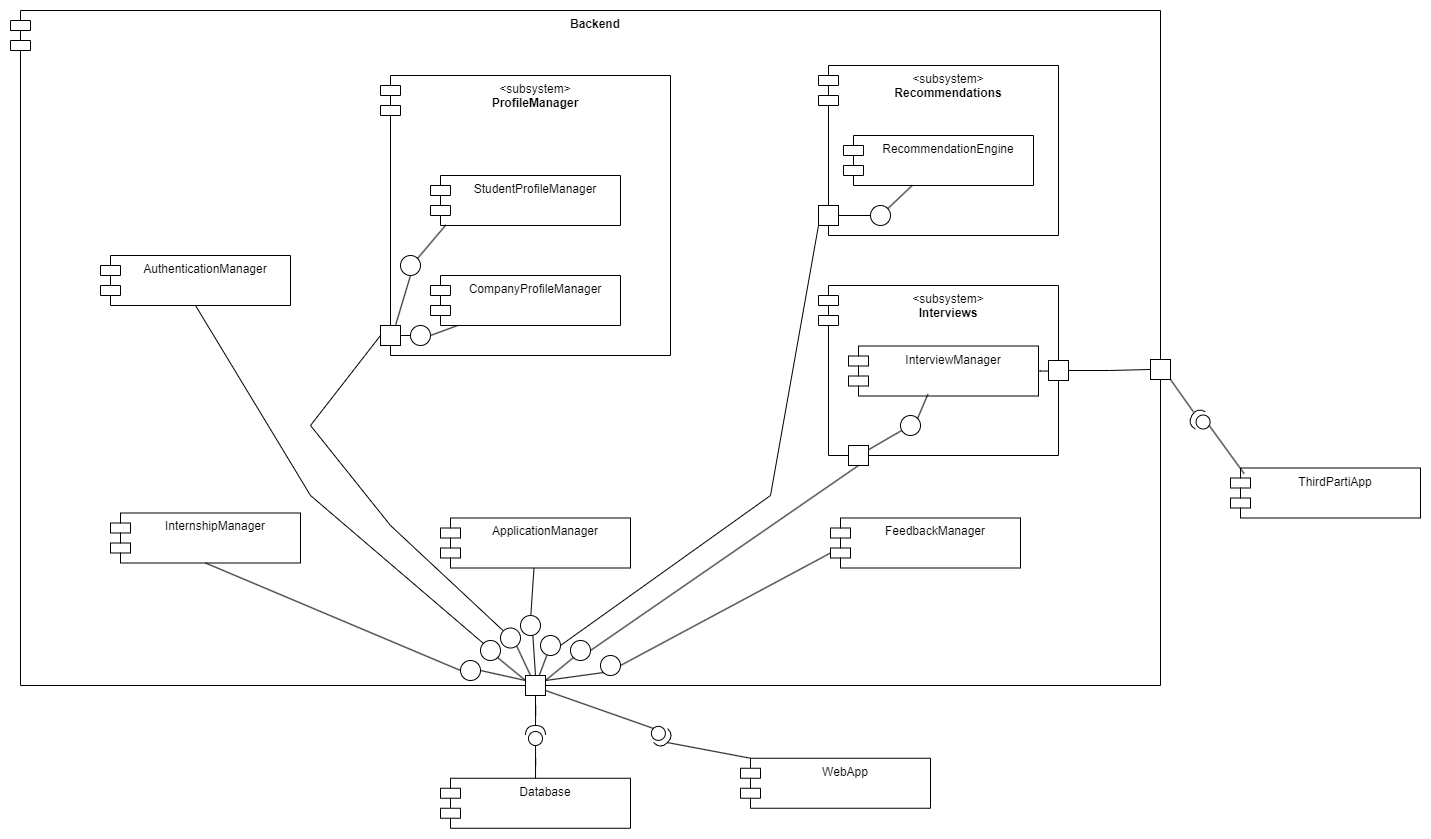

The diagram above was exported from draw.io. Its source (the exported page's mxGraphModel, read from the mxfile embedded in the PNG):
<mxGraphModel dx="1082" dy="1129" grid="1" gridSize="10" guides="1" tooltips="1" connect="1" arrows="1" fold="1" page="1" pageScale="1" pageWidth="827" pageHeight="1169" math="0" shadow="0">
  <root>
    <mxCell id="0" />
    <mxCell id="1" parent="0" />
    <mxCell id="WZp_WiaShp_cA0kcmxa5-1" value="&lt;b&gt;Backend&lt;/b&gt;" style="shape=module;align=left;spacingLeft=20;align=center;verticalAlign=top;whiteSpace=wrap;html=1;" vertex="1" parent="1">
      <mxGeometry x="1020" y="225" width="1150" height="675" as="geometry" />
    </mxCell>
    <mxCell id="WZp_WiaShp_cA0kcmxa5-2" value="AuthenticationManager" style="shape=module;align=left;spacingLeft=20;align=center;verticalAlign=top;whiteSpace=wrap;html=1;" vertex="1" parent="1">
      <mxGeometry x="1110" y="470" width="190" height="50" as="geometry" />
    </mxCell>
    <mxCell id="WZp_WiaShp_cA0kcmxa5-3" value="InternshipManager" style="shape=module;align=left;spacingLeft=20;align=center;verticalAlign=top;whiteSpace=wrap;html=1;" vertex="1" parent="1">
      <mxGeometry x="1120" y="727.5" width="190" height="50" as="geometry" />
    </mxCell>
    <mxCell id="WZp_WiaShp_cA0kcmxa5-4" value="ApplicationManager" style="shape=module;align=left;spacingLeft=20;align=center;verticalAlign=top;whiteSpace=wrap;html=1;" vertex="1" parent="1">
      <mxGeometry x="1450" y="732.5" width="190" height="50" as="geometry" />
    </mxCell>
    <mxCell id="WZp_WiaShp_cA0kcmxa5-5" value="FeedbackManager" style="shape=module;align=left;spacingLeft=20;align=center;verticalAlign=top;whiteSpace=wrap;html=1;" vertex="1" parent="1">
      <mxGeometry x="1840" y="732.5" width="190" height="50" as="geometry" />
    </mxCell>
    <mxCell id="WZp_WiaShp_cA0kcmxa5-6" value="ThirdPartiApp" style="shape=module;align=left;spacingLeft=20;align=center;verticalAlign=top;whiteSpace=wrap;html=1;" vertex="1" parent="1">
      <mxGeometry x="2240" y="682.5" width="190" height="50" as="geometry" />
    </mxCell>
    <mxCell id="WZp_WiaShp_cA0kcmxa5-7" value="Database" style="shape=module;align=left;spacingLeft=20;align=center;verticalAlign=top;whiteSpace=wrap;html=1;" vertex="1" parent="1">
      <mxGeometry x="1450" y="992.75" width="190" height="50" as="geometry" />
    </mxCell>
    <mxCell id="WZp_WiaShp_cA0kcmxa5-8" value="" style="group" vertex="1" connectable="0" parent="1">
      <mxGeometry x="1390" y="290" width="290" height="295" as="geometry" />
    </mxCell>
    <mxCell id="WZp_WiaShp_cA0kcmxa5-9" value="&amp;lt;subsystem&amp;gt;&lt;br&gt;&lt;b&gt;ProfileManager&lt;/b&gt;" style="shape=module;align=left;spacingLeft=20;align=center;verticalAlign=top;whiteSpace=wrap;html=1;" vertex="1" parent="WZp_WiaShp_cA0kcmxa5-8">
      <mxGeometry width="290" height="280" as="geometry" />
    </mxCell>
    <mxCell id="WZp_WiaShp_cA0kcmxa5-10" value="StudentProfileManager" style="shape=module;align=left;spacingLeft=20;align=center;verticalAlign=top;whiteSpace=wrap;html=1;" vertex="1" parent="WZp_WiaShp_cA0kcmxa5-8">
      <mxGeometry x="50" y="100" width="190" height="50" as="geometry" />
    </mxCell>
    <mxCell id="WZp_WiaShp_cA0kcmxa5-11" value="CompanyProfileManager" style="shape=module;align=left;spacingLeft=20;align=center;verticalAlign=top;whiteSpace=wrap;html=1;" vertex="1" parent="WZp_WiaShp_cA0kcmxa5-8">
      <mxGeometry x="50" y="200" width="190" height="50" as="geometry" />
    </mxCell>
    <mxCell id="WZp_WiaShp_cA0kcmxa5-12" style="edgeStyle=none;rounded=0;orthogonalLoop=1;jettySize=auto;html=1;exitX=1;exitY=0.5;exitDx=0;exitDy=0;entryX=0;entryY=0.5;entryDx=0;entryDy=0;strokeColor=default;align=center;verticalAlign=middle;fontFamily=Helvetica;fontSize=11;fontColor=default;labelBackgroundColor=default;endArrow=none;endFill=0;" edge="1" parent="WZp_WiaShp_cA0kcmxa5-8" source="WZp_WiaShp_cA0kcmxa5-14" target="WZp_WiaShp_cA0kcmxa5-17">
      <mxGeometry relative="1" as="geometry" />
    </mxCell>
    <mxCell id="WZp_WiaShp_cA0kcmxa5-13" style="edgeStyle=none;rounded=0;orthogonalLoop=1;jettySize=auto;html=1;exitX=0.75;exitY=0;exitDx=0;exitDy=0;entryX=0.5;entryY=1;entryDx=0;entryDy=0;strokeColor=default;align=center;verticalAlign=middle;fontFamily=Helvetica;fontSize=11;fontColor=default;labelBackgroundColor=default;endArrow=none;endFill=0;" edge="1" parent="WZp_WiaShp_cA0kcmxa5-8" source="WZp_WiaShp_cA0kcmxa5-14" target="WZp_WiaShp_cA0kcmxa5-15">
      <mxGeometry relative="1" as="geometry" />
    </mxCell>
    <mxCell id="WZp_WiaShp_cA0kcmxa5-14" value="" style="fontStyle=0;labelPosition=right;verticalLabelPosition=middle;align=left;verticalAlign=middle;spacingLeft=2;html=1;" vertex="1" parent="WZp_WiaShp_cA0kcmxa5-8">
      <mxGeometry y="250" width="20" height="20" as="geometry" />
    </mxCell>
    <mxCell id="WZp_WiaShp_cA0kcmxa5-15" value="" style="ellipse;html=1;" vertex="1" parent="WZp_WiaShp_cA0kcmxa5-8">
      <mxGeometry x="20" y="180" width="20" height="20" as="geometry" />
    </mxCell>
    <mxCell id="WZp_WiaShp_cA0kcmxa5-16" style="edgeStyle=none;rounded=0;orthogonalLoop=1;jettySize=auto;html=1;exitX=1;exitY=0.5;exitDx=0;exitDy=0;strokeColor=default;align=center;verticalAlign=middle;fontFamily=Helvetica;fontSize=11;fontColor=default;labelBackgroundColor=default;endArrow=none;endFill=0;" edge="1" parent="WZp_WiaShp_cA0kcmxa5-8" source="WZp_WiaShp_cA0kcmxa5-17" target="WZp_WiaShp_cA0kcmxa5-11">
      <mxGeometry relative="1" as="geometry" />
    </mxCell>
    <mxCell id="WZp_WiaShp_cA0kcmxa5-17" value="" style="ellipse;html=1;" vertex="1" parent="WZp_WiaShp_cA0kcmxa5-8">
      <mxGeometry x="30" y="250" width="20" height="20" as="geometry" />
    </mxCell>
    <mxCell id="WZp_WiaShp_cA0kcmxa5-18" style="edgeStyle=none;rounded=0;orthogonalLoop=1;jettySize=auto;html=1;exitX=1;exitY=0;exitDx=0;exitDy=0;entryX=0.081;entryY=0.989;entryDx=0;entryDy=0;entryPerimeter=0;strokeColor=default;align=center;verticalAlign=middle;fontFamily=Helvetica;fontSize=11;fontColor=default;labelBackgroundColor=default;endArrow=none;endFill=0;" edge="1" parent="WZp_WiaShp_cA0kcmxa5-8" source="WZp_WiaShp_cA0kcmxa5-15" target="WZp_WiaShp_cA0kcmxa5-10">
      <mxGeometry relative="1" as="geometry" />
    </mxCell>
    <mxCell id="WZp_WiaShp_cA0kcmxa5-19" value="" style="group" vertex="1" connectable="0" parent="1">
      <mxGeometry x="1828" y="500" width="240" height="180" as="geometry" />
    </mxCell>
    <mxCell id="WZp_WiaShp_cA0kcmxa5-20" value="&amp;lt;subsystem&amp;gt;&lt;br&gt;&lt;b&gt;Interviews&lt;/b&gt;" style="shape=module;align=left;spacingLeft=20;align=center;verticalAlign=top;whiteSpace=wrap;html=1;" vertex="1" parent="WZp_WiaShp_cA0kcmxa5-19">
      <mxGeometry width="240" height="170" as="geometry" />
    </mxCell>
    <mxCell id="WZp_WiaShp_cA0kcmxa5-21" value="InterviewManager" style="shape=module;align=left;spacingLeft=20;align=center;verticalAlign=top;whiteSpace=wrap;html=1;" vertex="1" parent="WZp_WiaShp_cA0kcmxa5-19">
      <mxGeometry x="30" y="60.5" width="190" height="50" as="geometry" />
    </mxCell>
    <mxCell id="WZp_WiaShp_cA0kcmxa5-22" value="" style="fontStyle=0;labelPosition=right;verticalLabelPosition=middle;align=left;verticalAlign=middle;spacingLeft=2;html=1;" vertex="1" parent="WZp_WiaShp_cA0kcmxa5-19">
      <mxGeometry x="30" y="160" width="20" height="20" as="geometry" />
    </mxCell>
    <mxCell id="WZp_WiaShp_cA0kcmxa5-23" value="" style="edgeStyle=none;rounded=0;orthogonalLoop=1;jettySize=auto;html=1;strokeColor=default;align=center;verticalAlign=middle;fontFamily=Helvetica;fontSize=11;fontColor=default;labelBackgroundColor=default;endArrow=none;endFill=0;" edge="1" parent="WZp_WiaShp_cA0kcmxa5-19" source="WZp_WiaShp_cA0kcmxa5-24" target="WZp_WiaShp_cA0kcmxa5-22">
      <mxGeometry relative="1" as="geometry" />
    </mxCell>
    <mxCell id="WZp_WiaShp_cA0kcmxa5-24" value="" style="ellipse;html=1;" vertex="1" parent="WZp_WiaShp_cA0kcmxa5-19">
      <mxGeometry x="82" y="130" width="20" height="20" as="geometry" />
    </mxCell>
    <mxCell id="WZp_WiaShp_cA0kcmxa5-25" style="edgeStyle=none;rounded=0;orthogonalLoop=1;jettySize=auto;html=1;exitX=1;exitY=0;exitDx=0;exitDy=0;entryX=0.418;entryY=0.964;entryDx=0;entryDy=0;entryPerimeter=0;strokeColor=default;align=center;verticalAlign=middle;fontFamily=Helvetica;fontSize=11;fontColor=default;labelBackgroundColor=default;endArrow=none;endFill=0;" edge="1" parent="WZp_WiaShp_cA0kcmxa5-19" source="WZp_WiaShp_cA0kcmxa5-24" target="WZp_WiaShp_cA0kcmxa5-21">
      <mxGeometry relative="1" as="geometry" />
    </mxCell>
    <mxCell id="WZp_WiaShp_cA0kcmxa5-26" value="" style="group" vertex="1" connectable="0" parent="1">
      <mxGeometry x="1828" y="280" width="240" height="170" as="geometry" />
    </mxCell>
    <mxCell id="WZp_WiaShp_cA0kcmxa5-27" value="&amp;lt;subsystem&amp;gt;&lt;br&gt;&lt;b&gt;Recommendations&lt;/b&gt;" style="shape=module;align=left;spacingLeft=20;align=center;verticalAlign=top;whiteSpace=wrap;html=1;" vertex="1" parent="WZp_WiaShp_cA0kcmxa5-26">
      <mxGeometry width="240" height="170" as="geometry" />
    </mxCell>
    <mxCell id="WZp_WiaShp_cA0kcmxa5-28" value="RecommendationEngine" style="shape=module;align=left;spacingLeft=20;align=center;verticalAlign=top;whiteSpace=wrap;html=1;" vertex="1" parent="WZp_WiaShp_cA0kcmxa5-26">
      <mxGeometry x="25" y="70" width="190" height="50" as="geometry" />
    </mxCell>
    <mxCell id="WZp_WiaShp_cA0kcmxa5-29" value="" style="fontStyle=0;labelPosition=right;verticalLabelPosition=middle;align=left;verticalAlign=middle;spacingLeft=2;html=1;" vertex="1" parent="WZp_WiaShp_cA0kcmxa5-26">
      <mxGeometry y="140" width="20" height="20" as="geometry" />
    </mxCell>
    <mxCell id="WZp_WiaShp_cA0kcmxa5-30" value="" style="edgeStyle=none;rounded=0;orthogonalLoop=1;jettySize=auto;html=1;strokeColor=default;align=center;verticalAlign=middle;fontFamily=Helvetica;fontSize=11;fontColor=default;labelBackgroundColor=default;endArrow=none;endFill=0;" edge="1" parent="WZp_WiaShp_cA0kcmxa5-26" source="WZp_WiaShp_cA0kcmxa5-32" target="WZp_WiaShp_cA0kcmxa5-29">
      <mxGeometry relative="1" as="geometry" />
    </mxCell>
    <mxCell id="WZp_WiaShp_cA0kcmxa5-31" value="" style="edgeStyle=none;rounded=0;orthogonalLoop=1;jettySize=auto;html=1;strokeColor=default;align=center;verticalAlign=middle;fontFamily=Helvetica;fontSize=11;fontColor=default;labelBackgroundColor=default;endArrow=none;endFill=0;" edge="1" parent="WZp_WiaShp_cA0kcmxa5-26" source="WZp_WiaShp_cA0kcmxa5-32" target="WZp_WiaShp_cA0kcmxa5-28">
      <mxGeometry relative="1" as="geometry" />
    </mxCell>
    <mxCell id="WZp_WiaShp_cA0kcmxa5-32" value="" style="ellipse;html=1;" vertex="1" parent="WZp_WiaShp_cA0kcmxa5-26">
      <mxGeometry x="52" y="140" width="20" height="20" as="geometry" />
    </mxCell>
    <mxCell id="WZp_WiaShp_cA0kcmxa5-33" value="" style="fontStyle=0;labelPosition=right;verticalLabelPosition=middle;align=left;verticalAlign=middle;spacingLeft=2;html=1;" vertex="1" parent="1">
      <mxGeometry x="2160" y="574" width="20" height="20" as="geometry" />
    </mxCell>
    <mxCell id="WZp_WiaShp_cA0kcmxa5-34" value="" style="edgeStyle=orthogonalEdgeStyle;rounded=0;orthogonalLoop=1;jettySize=auto;html=1;endArrow=none;endFill=0;entryX=1;entryY=0.5;entryDx=0;entryDy=0;" edge="1" parent="1" source="WZp_WiaShp_cA0kcmxa5-36" target="WZp_WiaShp_cA0kcmxa5-21">
      <mxGeometry relative="1" as="geometry">
        <mxPoint x="2050" y="585" as="targetPoint" />
        <Array as="points">
          <mxPoint x="2050" y="585" />
        </Array>
      </mxGeometry>
    </mxCell>
    <mxCell id="WZp_WiaShp_cA0kcmxa5-35" style="edgeStyle=orthogonalEdgeStyle;rounded=0;orthogonalLoop=1;jettySize=auto;html=1;exitX=1;exitY=0.5;exitDx=0;exitDy=0;entryX=0;entryY=0.5;entryDx=0;entryDy=0;endArrow=none;endFill=0;" edge="1" parent="1" source="WZp_WiaShp_cA0kcmxa5-36" target="WZp_WiaShp_cA0kcmxa5-33">
      <mxGeometry relative="1" as="geometry" />
    </mxCell>
    <mxCell id="WZp_WiaShp_cA0kcmxa5-36" value="" style="fontStyle=0;labelPosition=right;verticalLabelPosition=middle;align=left;verticalAlign=middle;spacingLeft=2;html=1;" vertex="1" parent="1">
      <mxGeometry x="2058" y="575" width="20" height="20" as="geometry" />
    </mxCell>
    <mxCell id="WZp_WiaShp_cA0kcmxa5-37" value="" style="shape=providedRequiredInterface;html=1;verticalLabelPosition=bottom;sketch=0;direction=west;rotation=30;" vertex="1" parent="1">
      <mxGeometry x="2200" y="625" width="20" height="20" as="geometry" />
    </mxCell>
    <mxCell id="WZp_WiaShp_cA0kcmxa5-38" style="rounded=0;orthogonalLoop=1;jettySize=auto;html=1;exitX=1;exitY=1;exitDx=0;exitDy=0;endArrow=none;endFill=0;entryX=1.034;entryY=0.701;entryDx=0;entryDy=0;entryPerimeter=0;" edge="1" parent="1" source="WZp_WiaShp_cA0kcmxa5-33" target="WZp_WiaShp_cA0kcmxa5-37">
      <mxGeometry relative="1" as="geometry">
        <mxPoint x="2200" y="620" as="targetPoint" />
      </mxGeometry>
    </mxCell>
    <mxCell id="WZp_WiaShp_cA0kcmxa5-39" style="rounded=0;orthogonalLoop=1;jettySize=auto;html=1;entryX=0.072;entryY=0.113;entryDx=0;entryDy=0;entryPerimeter=0;endArrow=none;endFill=0;exitX=0;exitY=0.5;exitDx=0;exitDy=0;exitPerimeter=0;" edge="1" parent="1" source="WZp_WiaShp_cA0kcmxa5-37" target="WZp_WiaShp_cA0kcmxa5-6">
      <mxGeometry relative="1" as="geometry">
        <mxPoint x="2220" y="650" as="sourcePoint" />
      </mxGeometry>
    </mxCell>
    <mxCell id="WZp_WiaShp_cA0kcmxa5-40" value="" style="shape=providedRequiredInterface;html=1;verticalLabelPosition=bottom;sketch=0;direction=west;rotation=90;" vertex="1" parent="1">
      <mxGeometry x="1535.0002540378443" y="940.0002540378445" width="20" height="20" as="geometry" />
    </mxCell>
    <mxCell id="WZp_WiaShp_cA0kcmxa5-41" style="edgeStyle=orthogonalEdgeStyle;rounded=0;orthogonalLoop=1;jettySize=auto;html=1;exitX=0.5;exitY=0;exitDx=0;exitDy=0;endArrow=none;endFill=0;" edge="1" parent="1" source="WZp_WiaShp_cA0kcmxa5-7" target="WZp_WiaShp_cA0kcmxa5-40">
      <mxGeometry relative="1" as="geometry" />
    </mxCell>
    <mxCell id="WZp_WiaShp_cA0kcmxa5-42" style="edgeStyle=orthogonalEdgeStyle;rounded=0;orthogonalLoop=1;jettySize=auto;html=1;exitX=0.5;exitY=1;exitDx=0;exitDy=0;endArrow=none;endFill=0;" edge="1" parent="1" source="WZp_WiaShp_cA0kcmxa5-48" target="WZp_WiaShp_cA0kcmxa5-40">
      <mxGeometry relative="1" as="geometry" />
    </mxCell>
    <mxCell id="WZp_WiaShp_cA0kcmxa5-43" style="rounded=0;orthogonalLoop=1;jettySize=auto;html=1;exitX=1;exitY=0.25;exitDx=0;exitDy=0;entryX=0;entryY=1;entryDx=0;entryDy=0;endArrow=none;endFill=0;" edge="1" parent="1" source="WZp_WiaShp_cA0kcmxa5-48" target="WZp_WiaShp_cA0kcmxa5-49">
      <mxGeometry relative="1" as="geometry" />
    </mxCell>
    <mxCell id="WZp_WiaShp_cA0kcmxa5-44" style="rounded=0;orthogonalLoop=1;jettySize=auto;html=1;exitX=1;exitY=0.25;exitDx=0;exitDy=0;entryX=0;entryY=1;entryDx=0;entryDy=0;endArrow=none;endFill=0;" edge="1" parent="1" source="WZp_WiaShp_cA0kcmxa5-48" target="WZp_WiaShp_cA0kcmxa5-51">
      <mxGeometry relative="1" as="geometry" />
    </mxCell>
    <mxCell id="WZp_WiaShp_cA0kcmxa5-45" style="edgeStyle=none;rounded=0;orthogonalLoop=1;jettySize=auto;html=1;exitX=0.25;exitY=0;exitDx=0;exitDy=0;entryX=0.761;entryY=0.796;entryDx=0;entryDy=0;strokeColor=default;align=center;verticalAlign=middle;fontFamily=Helvetica;fontSize=11;fontColor=default;labelBackgroundColor=default;endArrow=none;endFill=0;entryPerimeter=0;" edge="1" parent="1" source="WZp_WiaShp_cA0kcmxa5-48" target="WZp_WiaShp_cA0kcmxa5-59">
      <mxGeometry relative="1" as="geometry" />
    </mxCell>
    <mxCell id="WZp_WiaShp_cA0kcmxa5-46" style="edgeStyle=none;rounded=0;orthogonalLoop=1;jettySize=auto;html=1;exitX=0;exitY=0.25;exitDx=0;exitDy=0;entryX=1;entryY=1;entryDx=0;entryDy=0;strokeColor=default;align=center;verticalAlign=middle;fontFamily=Helvetica;fontSize=11;fontColor=default;labelBackgroundColor=default;endArrow=none;endFill=0;" edge="1" parent="1" source="WZp_WiaShp_cA0kcmxa5-48" target="WZp_WiaShp_cA0kcmxa5-57">
      <mxGeometry relative="1" as="geometry" />
    </mxCell>
    <mxCell id="WZp_WiaShp_cA0kcmxa5-47" style="edgeStyle=none;rounded=0;orthogonalLoop=1;jettySize=auto;html=1;exitX=0;exitY=0.25;exitDx=0;exitDy=0;entryX=1;entryY=0.5;entryDx=0;entryDy=0;strokeColor=default;align=center;verticalAlign=middle;fontFamily=Helvetica;fontSize=11;fontColor=default;labelBackgroundColor=default;endArrow=none;endFill=0;" edge="1" parent="1" source="WZp_WiaShp_cA0kcmxa5-48" target="WZp_WiaShp_cA0kcmxa5-64">
      <mxGeometry relative="1" as="geometry" />
    </mxCell>
    <mxCell id="WZp_WiaShp_cA0kcmxa5-48" value="" style="fontStyle=0;labelPosition=right;verticalLabelPosition=middle;align=left;verticalAlign=middle;spacingLeft=2;html=1;" vertex="1" parent="1">
      <mxGeometry x="1535" y="890" width="20" height="20" as="geometry" />
    </mxCell>
    <mxCell id="WZp_WiaShp_cA0kcmxa5-49" value="" style="ellipse;html=1;" vertex="1" parent="1">
      <mxGeometry x="1610" y="870" width="20" height="20" as="geometry" />
    </mxCell>
    <mxCell id="WZp_WiaShp_cA0kcmxa5-50" style="edgeStyle=none;rounded=0;orthogonalLoop=1;jettySize=auto;html=1;exitX=1;exitY=0.5;exitDx=0;exitDy=0;entryX=0.5;entryY=1;entryDx=0;entryDy=0;strokeColor=default;align=center;verticalAlign=middle;fontFamily=Helvetica;fontSize=11;fontColor=default;labelBackgroundColor=default;endArrow=none;endFill=0;" edge="1" parent="1" source="WZp_WiaShp_cA0kcmxa5-51" target="WZp_WiaShp_cA0kcmxa5-22">
      <mxGeometry relative="1" as="geometry" />
    </mxCell>
    <mxCell id="WZp_WiaShp_cA0kcmxa5-51" value="" style="ellipse;html=1;" vertex="1" parent="1">
      <mxGeometry x="1580" y="855" width="20" height="20" as="geometry" />
    </mxCell>
    <mxCell id="WZp_WiaShp_cA0kcmxa5-52" value="" style="edgeStyle=none;rounded=0;orthogonalLoop=1;jettySize=auto;html=1;strokeColor=default;align=center;verticalAlign=middle;fontFamily=Helvetica;fontSize=11;fontColor=default;labelBackgroundColor=default;endArrow=none;endFill=0;" edge="1" parent="1" source="WZp_WiaShp_cA0kcmxa5-54" target="WZp_WiaShp_cA0kcmxa5-48">
      <mxGeometry relative="1" as="geometry" />
    </mxCell>
    <mxCell id="WZp_WiaShp_cA0kcmxa5-53" style="edgeStyle=none;rounded=0;orthogonalLoop=1;jettySize=auto;html=1;exitX=1;exitY=0.5;exitDx=0;exitDy=0;entryX=0;entryY=1;entryDx=0;entryDy=0;strokeColor=default;align=center;verticalAlign=middle;fontFamily=Helvetica;fontSize=11;fontColor=default;labelBackgroundColor=default;endArrow=none;endFill=0;" edge="1" parent="1" source="WZp_WiaShp_cA0kcmxa5-54" target="WZp_WiaShp_cA0kcmxa5-29">
      <mxGeometry relative="1" as="geometry">
        <Array as="points">
          <mxPoint x="1780" y="710" />
        </Array>
      </mxGeometry>
    </mxCell>
    <mxCell id="WZp_WiaShp_cA0kcmxa5-54" value="" style="ellipse;html=1;" vertex="1" parent="1">
      <mxGeometry x="1550" y="850" width="20" height="20" as="geometry" />
    </mxCell>
    <mxCell id="WZp_WiaShp_cA0kcmxa5-55" style="edgeStyle=none;rounded=0;orthogonalLoop=1;jettySize=auto;html=1;exitX=1;exitY=0.5;exitDx=0;exitDy=0;entryX=0;entryY=0;entryDx=0;entryDy=35;entryPerimeter=0;strokeColor=default;align=center;verticalAlign=middle;fontFamily=Helvetica;fontSize=11;fontColor=default;labelBackgroundColor=default;endArrow=none;endFill=0;" edge="1" parent="1" source="WZp_WiaShp_cA0kcmxa5-49" target="WZp_WiaShp_cA0kcmxa5-5">
      <mxGeometry relative="1" as="geometry" />
    </mxCell>
    <mxCell id="WZp_WiaShp_cA0kcmxa5-56" style="edgeStyle=none;rounded=0;orthogonalLoop=1;jettySize=auto;html=1;exitX=0;exitY=0;exitDx=0;exitDy=0;entryX=0.5;entryY=1;entryDx=0;entryDy=0;strokeColor=default;align=center;verticalAlign=middle;fontFamily=Helvetica;fontSize=11;fontColor=default;labelBackgroundColor=default;endArrow=none;endFill=0;" edge="1" parent="1" source="WZp_WiaShp_cA0kcmxa5-57" target="WZp_WiaShp_cA0kcmxa5-2">
      <mxGeometry relative="1" as="geometry">
        <Array as="points">
          <mxPoint x="1320" y="710" />
        </Array>
      </mxGeometry>
    </mxCell>
    <mxCell id="WZp_WiaShp_cA0kcmxa5-57" value="" style="ellipse;html=1;" vertex="1" parent="1">
      <mxGeometry x="1490" y="855" width="20" height="20" as="geometry" />
    </mxCell>
    <mxCell id="WZp_WiaShp_cA0kcmxa5-58" style="edgeStyle=none;rounded=0;orthogonalLoop=1;jettySize=auto;html=1;exitX=0;exitY=0;exitDx=0;exitDy=0;entryX=0;entryY=0.5;entryDx=0;entryDy=0;strokeColor=default;align=center;verticalAlign=middle;fontFamily=Helvetica;fontSize=11;fontColor=default;labelBackgroundColor=default;endArrow=none;endFill=0;" edge="1" parent="1" source="WZp_WiaShp_cA0kcmxa5-59" target="WZp_WiaShp_cA0kcmxa5-14">
      <mxGeometry relative="1" as="geometry">
        <Array as="points">
          <mxPoint x="1400" y="740" />
          <mxPoint x="1320" y="640" />
        </Array>
      </mxGeometry>
    </mxCell>
    <mxCell id="WZp_WiaShp_cA0kcmxa5-59" value="" style="ellipse;html=1;" vertex="1" parent="1">
      <mxGeometry x="1510" y="842.5" width="20" height="20" as="geometry" />
    </mxCell>
    <mxCell id="WZp_WiaShp_cA0kcmxa5-60" value="" style="edgeStyle=none;rounded=0;orthogonalLoop=1;jettySize=auto;html=1;strokeColor=default;align=center;verticalAlign=middle;fontFamily=Helvetica;fontSize=11;fontColor=default;labelBackgroundColor=default;endArrow=none;endFill=0;" edge="1" parent="1" source="WZp_WiaShp_cA0kcmxa5-61" target="WZp_WiaShp_cA0kcmxa5-4">
      <mxGeometry relative="1" as="geometry" />
    </mxCell>
    <mxCell id="WZp_WiaShp_cA0kcmxa5-61" value="" style="ellipse;html=1;" vertex="1" parent="1">
      <mxGeometry x="1530" y="830" width="20" height="20" as="geometry" />
    </mxCell>
    <mxCell id="WZp_WiaShp_cA0kcmxa5-62" style="edgeStyle=none;rounded=0;orthogonalLoop=1;jettySize=auto;html=1;exitX=0.5;exitY=0;exitDx=0;exitDy=0;entryX=0.616;entryY=0.975;entryDx=0;entryDy=0;entryPerimeter=0;strokeColor=default;align=center;verticalAlign=middle;fontFamily=Helvetica;fontSize=11;fontColor=default;labelBackgroundColor=default;endArrow=none;endFill=0;" edge="1" parent="1" source="WZp_WiaShp_cA0kcmxa5-48" target="WZp_WiaShp_cA0kcmxa5-61">
      <mxGeometry relative="1" as="geometry" />
    </mxCell>
    <mxCell id="WZp_WiaShp_cA0kcmxa5-63" style="edgeStyle=none;rounded=0;orthogonalLoop=1;jettySize=auto;html=1;exitX=0;exitY=0.5;exitDx=0;exitDy=0;entryX=0.5;entryY=1;entryDx=0;entryDy=0;strokeColor=default;align=center;verticalAlign=middle;fontFamily=Helvetica;fontSize=11;fontColor=default;labelBackgroundColor=default;endArrow=none;endFill=0;" edge="1" parent="1" source="WZp_WiaShp_cA0kcmxa5-64" target="WZp_WiaShp_cA0kcmxa5-3">
      <mxGeometry relative="1" as="geometry" />
    </mxCell>
    <mxCell id="WZp_WiaShp_cA0kcmxa5-64" value="" style="ellipse;html=1;" vertex="1" parent="1">
      <mxGeometry x="1470" y="875" width="20" height="20" as="geometry" />
    </mxCell>
    <mxCell id="WZp_WiaShp_cA0kcmxa5-65" value="WebApp" style="shape=module;align=left;spacingLeft=20;align=center;verticalAlign=top;whiteSpace=wrap;html=1;" vertex="1" parent="1">
      <mxGeometry x="1750" y="972.75" width="190" height="50" as="geometry" />
    </mxCell>
    <mxCell id="WZp_WiaShp_cA0kcmxa5-66" style="edgeStyle=none;rounded=0;orthogonalLoop=1;jettySize=auto;html=1;entryX=1;entryY=0.75;entryDx=0;entryDy=0;strokeColor=default;align=center;verticalAlign=middle;fontFamily=Helvetica;fontSize=11;fontColor=default;labelBackgroundColor=default;endArrow=none;endFill=0;exitX=0;exitY=0.5;exitDx=0;exitDy=0;exitPerimeter=0;" edge="1" parent="1" source="WZp_WiaShp_cA0kcmxa5-67" target="WZp_WiaShp_cA0kcmxa5-48">
      <mxGeometry relative="1" as="geometry">
        <mxPoint x="1660" y="920" as="sourcePoint" />
      </mxGeometry>
    </mxCell>
    <mxCell id="WZp_WiaShp_cA0kcmxa5-67" value="" style="shape=providedRequiredInterface;html=1;verticalLabelPosition=bottom;sketch=0;direction=west;rotation=-135;" vertex="1" parent="1">
      <mxGeometry x="1660.0002540378443" y="940.0002540378445" width="20" height="20" as="geometry" />
    </mxCell>
    <mxCell id="WZp_WiaShp_cA0kcmxa5-68" style="rounded=0;orthogonalLoop=1;jettySize=auto;html=1;exitX=0;exitY=0;exitDx=10;exitDy=0;exitPerimeter=0;endArrow=none;endFill=0;entryX=1;entryY=0.5;entryDx=0;entryDy=0;entryPerimeter=0;" edge="1" parent="1" source="WZp_WiaShp_cA0kcmxa5-65" target="WZp_WiaShp_cA0kcmxa5-67">
      <mxGeometry relative="1" as="geometry">
        <mxPoint x="1670" y="981" as="targetPoint" />
      </mxGeometry>
    </mxCell>
  </root>
</mxGraphModel>